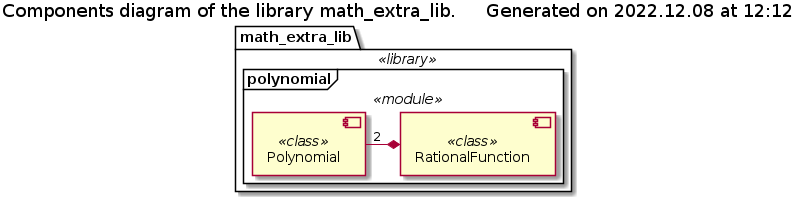

The diagram above was rendered by PlantUML. Its source (embedded in the PNG):
@startuml library_components

!if %not(%variable_exists("$COMPONENTS"))
    !include ./Templates/Components2.cuml
!endif

title Components diagram of the library math_extra_lib. $generated()

$library(math_extra_lib) {
    !if $is_not_defined("$POLYNOMIAL_COMPONENTS")
        !include ./polynomial/polynomial_components.iuml
    !endif
}
@enduml